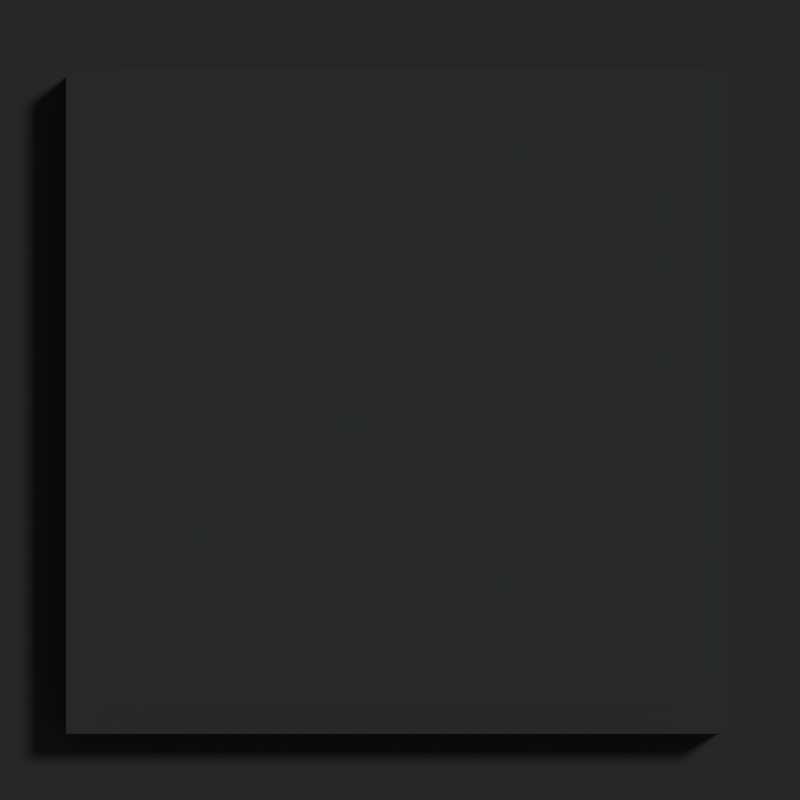 # Source: SmallButtonPush.blend  (saved by Blender 2.78.0; exported with 4.5.12 LTS)
import bpy
from mathutils import Matrix  # noqa: F401  (used for matrix-valued properties, if any)

bpy.ops.wm.read_factory_settings(use_empty=True)
scene = bpy.context.scene
scene.name = 'Scene'

# ---- collections
col_collection_1 = bpy.data.collections.new('Collection 1'); scene.collection.children.link(col_collection_1)

# ---- materials (node trees are filled in below, after node groups)
mat_material_001 = bpy.data.materials.new('Material.001')
mat_material_001.alpha_threshold = 0.0
mat_material_001.use_transparent_shadow = False
mat_material_001.diffuse_color = (0.08, 0.08, 0.08, 1.0)
mat_material_001.roughness = 0.5

# ---- material node trees

# ---- world
world_world = bpy.data.worlds.new('World'); scene.world = world_world
world_world.color = (0.05088, 0.05088, 0.05088)
world_world.use_sun_shadow = False
world_world.sun_shadow_jitter_overblur = 0.0
world_world.cycles.sampling_method = 'MANUAL'

# ---- cameras
cam_camera = bpy.data.cameras.new('Camera')
cam_camera.clip_end = 100.0
cam_camera.lens = 83.74
cam_camera.sensor_width = 31.93
cam_camera.sensor_height = 18.0
cam_camera.ortho_scale = 7.314
cam_camera.dof.focus_distance = 0.0
cam_camera.dof.aperture_fstop = 128.0

# ---- lights
light_lamp = bpy.data.lights.new('Lamp', 'SUN')
light_lamp.transmission_factor = 0.0
light_lamp.cutoff_distance = 30.0
light_lamp.angle = 0.1993
light_lamp.energy = 1.11
light_lamp.shadow_buffer_clip_start = 1.001
light_lamp.shadow_soft_size = 0.1
light_lamp.shadow_cascade_max_distance = 1000.0

# ---- meshes
me_cube = bpy.data.meshes.new('Cube')
me_cube.from_pydata([(1.0, 1.0, -0.405), (1.0, -1.0, -0.405), (-1.0, -1.0, -0.405), (-1.0, 1.0, -0.405), (1.0, 1.0, 0.405), (1.0, -1.0, 0.405), (-1.0, -1.0, 0.405), (-1.0, 1.0, 0.405)], [], [(0, 1, 2, 3), (4, 7, 6, 5), (0, 4, 5, 1), (1, 5, 6, 2), (2, 6, 7, 3), (4, 0, 3, 7)])
me_cube.materials.append(mat_material_001)
me_cube.use_remesh_preserve_volume = False
me_cube.use_remesh_preserve_attributes = False
me_cube.use_mirror_vertex_groups = False
me_cube.update()
me_cube_001 = bpy.data.meshes.new('Cube.001')
me_cube_001.from_pydata([(-2.104, -2.104, -0.2104), (-2.104, -2.104, 0.2104), (-2.104, 2.104, -0.2104), (-2.104, 2.104, 0.2104), (2.104, -2.104, -0.2104), (2.104, -2.104, 0.2104), (2.104, 2.104, -0.2104), (2.104, 2.104, 0.2104), (-1.0, 1.0, 0.2104), (-1.0, 1.0, -0.2104), (-1.0, -1.0, 0.2104), (-1.0, -1.0, -0.2104), (1.0, 1.0, 0.2104), (1.0, 1.0, -0.2104), (1.0, -1.0, 0.2104), (1.0, -1.0, -0.2104)], [], [(0, 1, 3, 2), (2, 3, 7, 6), (6, 7, 5, 4), (4, 5, 1, 0), (2, 6, 13, 9, 11, 0), (7, 12, 14, 10, 1, 5), (15, 14, 12, 13), (1, 10, 8, 12, 7, 3), (9, 8, 10, 11), (8, 9, 13, 12), (0, 11, 15, 13, 6, 4), (11, 10, 14, 15)])
me_cube_001.materials.append(mat_material_001)
me_cube_001.use_remesh_preserve_volume = False
me_cube_001.use_remesh_preserve_attributes = False
me_cube_001.use_mirror_vertex_groups = False
me_cube_001.update()

# ---- objects
ob_cube = bpy.data.objects.new('Cube', me_cube)
ob_cube_001 = bpy.data.objects.new('Cube.001', me_cube_001)
ob_lamp = bpy.data.objects.new('Lamp', light_lamp)
ob_camera = bpy.data.objects.new('Camera', cam_camera)

# ---- transforms, parenting, visibility, modifiers, constraints
ob_cube.location = (0.0, 0.0, -0.07)
ob_cube.lock_rotations_4d = False
ob_cube.empty_display_type = 'ARROWS'
ob_cube.lineart.crease_threshold = 0.0
ob_cube_001.location = (0.0, 0.0, 0.0)
ob_cube_001.lineart.crease_threshold = 0.0
ob_lamp.location = (2.8, 2.05, 2.7)
ob_lamp.rotation_euler = (-5.393, 0.3512, 1.914)
ob_lamp.lock_rotations_4d = False
ob_lamp.empty_display_type = 'ARROWS'
ob_lamp.color = (0.0, 0.0, 0.0, 0.0)
ob_lamp.lineart.crease_threshold = 0.0
ob_camera.location = (0.0, 0.0, 6.62)
ob_camera.lock_rotations_4d = False
ob_camera.empty_display_type = 'ARROWS'
ob_camera.color = (0.0, 0.0, 0.0, 0.0)
ob_camera.display_type = 'WIRE'
ob_camera.lineart.crease_threshold = 0.0

# ---- collection membership
col_collection_1.objects.link(ob_cube)
col_collection_1.objects.link(ob_cube_001)
col_collection_1.objects.link(ob_lamp)
col_collection_1.objects.link(ob_camera)

# ---- scene / render settings (as saved in the file)
scene.camera = ob_camera
scene.frame_start = 1; scene.frame_end = 32; scene.frame_set(1)
scene.render.engine = 'BLENDER_EEVEE_NEXT'
scene.render.resolution_x = 400
scene.render.resolution_y = 400
scene.render.resolution_percentage = 50
scene.render.dither_intensity = 0.0
scene.cycles.use_denoising = False
scene.cycles.samples = 128
scene.cycles.sampling_pattern = 'TABULATED_SOBOL'
scene.cycles.light_sampling_threshold = 0.0
scene.cycles.use_adaptive_sampling = False
scene.cycles.use_light_tree = False
scene.cycles.blur_glossy = 0.0
scene.cycles.sample_clamp_indirect = 0.0
scene.view_settings.view_transform = 'Standard'
bpy.context.view_layer.update()
